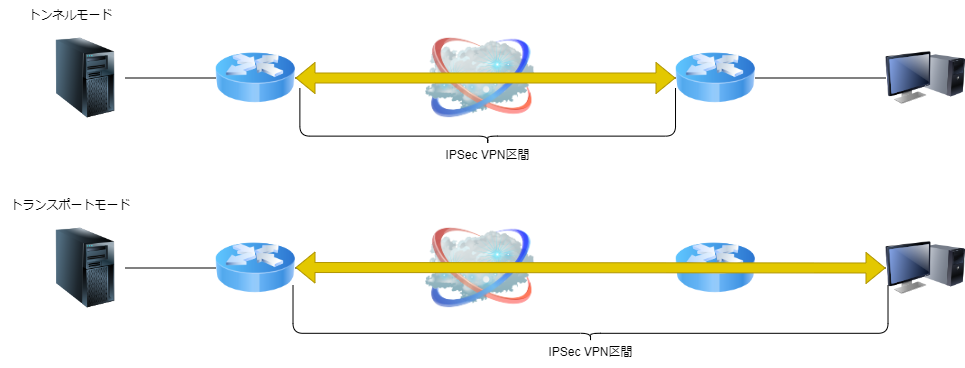

The diagram above was exported from draw.io. Its source (the exported page's mxGraphModel, read from the mxfile embedded in the PNG):
<mxGraphModel dx="1195" dy="643" grid="1" gridSize="10" guides="1" tooltips="1" connect="1" arrows="1" fold="1" page="1" pageScale="1" pageWidth="1169" pageHeight="827" math="0" shadow="0">
  <root>
    <mxCell id="0" />
    <mxCell id="1" parent="0" />
    <mxCell id="8p4BBGhtZIQc7ge5k4th-7" value="" style="image;html=1;image=img/lib/clip_art/computers/Monitor_Tower_128x128.png" vertex="1" parent="1">
      <mxGeometry x="900" y="77.5" width="80" height="80" as="geometry" />
    </mxCell>
    <mxCell id="8p4BBGhtZIQc7ge5k4th-8" value="" style="image;html=1;image=img/lib/clip_art/networking/Router_Icon_128x128.png" vertex="1" parent="1">
      <mxGeometry x="230" y="77.5" width="80" height="80" as="geometry" />
    </mxCell>
    <mxCell id="8p4BBGhtZIQc7ge5k4th-9" value="" style="image;html=1;image=img/lib/clip_art/computers/Server_Tower_128x128.png" vertex="1" parent="1">
      <mxGeometry x="60" y="77.5" width="80" height="80" as="geometry" />
    </mxCell>
    <mxCell id="8p4BBGhtZIQc7ge5k4th-10" value="" style="image;html=1;image=img/lib/clip_art/networking/Cloud_128x128.png" vertex="1" parent="1">
      <mxGeometry x="440" y="70" width="110" height="95" as="geometry" />
    </mxCell>
    <mxCell id="8p4BBGhtZIQc7ge5k4th-11" value="" style="image;html=1;image=img/lib/clip_art/networking/Router_Icon_128x128.png" vertex="1" parent="1">
      <mxGeometry x="690" y="77.5" width="80" height="80" as="geometry" />
    </mxCell>
    <mxCell id="8p4BBGhtZIQc7ge5k4th-12" value="" style="endArrow=none;html=1;rounded=0;entryX=0;entryY=0.5;entryDx=0;entryDy=0;exitX=1;exitY=0.5;exitDx=0;exitDy=0;" edge="1" parent="1" source="8p4BBGhtZIQc7ge5k4th-11" target="8p4BBGhtZIQc7ge5k4th-7">
      <mxGeometry width="50" height="50" relative="1" as="geometry">
        <mxPoint x="490" y="200" as="sourcePoint" />
        <mxPoint x="540" y="150" as="targetPoint" />
      </mxGeometry>
    </mxCell>
    <mxCell id="8p4BBGhtZIQc7ge5k4th-13" value="" style="endArrow=none;html=1;rounded=0;entryX=0;entryY=0.5;entryDx=0;entryDy=0;exitX=1;exitY=0.5;exitDx=0;exitDy=0;" edge="1" parent="1" source="8p4BBGhtZIQc7ge5k4th-10" target="8p4BBGhtZIQc7ge5k4th-11">
      <mxGeometry width="50" height="50" relative="1" as="geometry">
        <mxPoint x="490" y="200" as="sourcePoint" />
        <mxPoint x="540" y="150" as="targetPoint" />
      </mxGeometry>
    </mxCell>
    <mxCell id="8p4BBGhtZIQc7ge5k4th-14" value="" style="endArrow=none;html=1;rounded=0;entryX=0;entryY=0.5;entryDx=0;entryDy=0;exitX=1;exitY=0.5;exitDx=0;exitDy=0;" edge="1" parent="1" source="8p4BBGhtZIQc7ge5k4th-8" target="8p4BBGhtZIQc7ge5k4th-10">
      <mxGeometry width="50" height="50" relative="1" as="geometry">
        <mxPoint x="490" y="200" as="sourcePoint" />
        <mxPoint x="540" y="150" as="targetPoint" />
      </mxGeometry>
    </mxCell>
    <mxCell id="8p4BBGhtZIQc7ge5k4th-15" value="" style="endArrow=none;html=1;rounded=0;entryX=0;entryY=0.5;entryDx=0;entryDy=0;" edge="1" parent="1" source="8p4BBGhtZIQc7ge5k4th-9" target="8p4BBGhtZIQc7ge5k4th-8">
      <mxGeometry width="50" height="50" relative="1" as="geometry">
        <mxPoint x="490" y="200" as="sourcePoint" />
        <mxPoint x="540" y="150" as="targetPoint" />
      </mxGeometry>
    </mxCell>
    <mxCell id="8p4BBGhtZIQc7ge5k4th-16" value="" style="image;html=1;image=img/lib/clip_art/computers/Monitor_Tower_128x128.png" vertex="1" parent="1">
      <mxGeometry x="900" y="267.5" width="80" height="80" as="geometry" />
    </mxCell>
    <mxCell id="8p4BBGhtZIQc7ge5k4th-17" value="" style="image;html=1;image=img/lib/clip_art/networking/Router_Icon_128x128.png" vertex="1" parent="1">
      <mxGeometry x="230" y="267.5" width="80" height="80" as="geometry" />
    </mxCell>
    <mxCell id="8p4BBGhtZIQc7ge5k4th-18" value="" style="image;html=1;image=img/lib/clip_art/computers/Server_Tower_128x128.png" vertex="1" parent="1">
      <mxGeometry x="60" y="267.5" width="80" height="80" as="geometry" />
    </mxCell>
    <mxCell id="8p4BBGhtZIQc7ge5k4th-19" value="" style="image;html=1;image=img/lib/clip_art/networking/Cloud_128x128.png" vertex="1" parent="1">
      <mxGeometry x="440" y="260" width="110" height="95" as="geometry" />
    </mxCell>
    <mxCell id="8p4BBGhtZIQc7ge5k4th-20" value="トンネルモード" style="text;html=1;align=center;verticalAlign=middle;resizable=0;points=[];autosize=1;strokeColor=none;fillColor=none;" vertex="1" parent="1">
      <mxGeometry x="30" y="40" width="110" height="30" as="geometry" />
    </mxCell>
    <mxCell id="8p4BBGhtZIQc7ge5k4th-21" value="トランスポートモード" style="text;html=1;align=center;verticalAlign=middle;resizable=0;points=[];autosize=1;strokeColor=none;fillColor=none;" vertex="1" parent="1">
      <mxGeometry x="15" y="230" width="140" height="30" as="geometry" />
    </mxCell>
    <mxCell id="8p4BBGhtZIQc7ge5k4th-22" value="" style="endArrow=none;html=1;rounded=0;entryX=0;entryY=0.5;entryDx=0;entryDy=0;exitX=1;exitY=0.5;exitDx=0;exitDy=0;" edge="1" parent="1" source="8p4BBGhtZIQc7ge5k4th-26" target="8p4BBGhtZIQc7ge5k4th-16">
      <mxGeometry width="50" height="50" relative="1" as="geometry">
        <mxPoint x="560" y="420" as="sourcePoint" />
        <mxPoint x="610" y="370" as="targetPoint" />
      </mxGeometry>
    </mxCell>
    <mxCell id="8p4BBGhtZIQc7ge5k4th-23" value="" style="endArrow=none;html=1;rounded=0;entryX=0;entryY=0.5;entryDx=0;entryDy=0;exitX=1;exitY=0.5;exitDx=0;exitDy=0;" edge="1" parent="1" source="8p4BBGhtZIQc7ge5k4th-17" target="8p4BBGhtZIQc7ge5k4th-19">
      <mxGeometry width="50" height="50" relative="1" as="geometry">
        <mxPoint x="380" y="400" as="sourcePoint" />
        <mxPoint x="430" y="350" as="targetPoint" />
      </mxGeometry>
    </mxCell>
    <mxCell id="8p4BBGhtZIQc7ge5k4th-24" value="" style="endArrow=none;html=1;rounded=0;entryX=0;entryY=0.5;entryDx=0;entryDy=0;exitX=1;exitY=0.5;exitDx=0;exitDy=0;" edge="1" parent="1" source="8p4BBGhtZIQc7ge5k4th-18" target="8p4BBGhtZIQc7ge5k4th-17">
      <mxGeometry width="50" height="50" relative="1" as="geometry">
        <mxPoint x="560" y="420" as="sourcePoint" />
        <mxPoint x="610" y="370" as="targetPoint" />
      </mxGeometry>
    </mxCell>
    <mxCell id="8p4BBGhtZIQc7ge5k4th-27" value="" style="endArrow=none;html=1;rounded=0;entryX=0;entryY=0.5;entryDx=0;entryDy=0;exitX=1;exitY=0.5;exitDx=0;exitDy=0;" edge="1" parent="1" source="8p4BBGhtZIQc7ge5k4th-19" target="8p4BBGhtZIQc7ge5k4th-26">
      <mxGeometry width="50" height="50" relative="1" as="geometry">
        <mxPoint x="550" y="308" as="sourcePoint" />
        <mxPoint x="900" y="308" as="targetPoint" />
      </mxGeometry>
    </mxCell>
    <mxCell id="8p4BBGhtZIQc7ge5k4th-26" value="" style="image;html=1;image=img/lib/clip_art/networking/Router_Icon_128x128.png" vertex="1" parent="1">
      <mxGeometry x="690" y="267.5" width="80" height="80" as="geometry" />
    </mxCell>
    <mxCell id="8p4BBGhtZIQc7ge5k4th-28" value="" style="shape=flexArrow;endArrow=classic;startArrow=classic;html=1;rounded=0;entryX=0;entryY=0.5;entryDx=0;entryDy=0;fillColor=#e3c800;strokeColor=#B09500;" edge="1" parent="1" source="8p4BBGhtZIQc7ge5k4th-8" target="8p4BBGhtZIQc7ge5k4th-11">
      <mxGeometry width="100" height="100" relative="1" as="geometry">
        <mxPoint x="320" y="317" as="sourcePoint" />
        <mxPoint x="910" y="318" as="targetPoint" />
      </mxGeometry>
    </mxCell>
    <mxCell id="8p4BBGhtZIQc7ge5k4th-25" value="" style="shape=flexArrow;endArrow=classic;startArrow=classic;html=1;rounded=0;entryX=0;entryY=0.5;entryDx=0;entryDy=0;fillColor=#e3c800;strokeColor=#B09500;" edge="1" parent="1" target="8p4BBGhtZIQc7ge5k4th-16">
      <mxGeometry width="100" height="100" relative="1" as="geometry">
        <mxPoint x="310" y="307" as="sourcePoint" />
        <mxPoint x="560" y="307" as="targetPoint" />
      </mxGeometry>
    </mxCell>
    <mxCell id="8p4BBGhtZIQc7ge5k4th-29" value="IPSec VPN区間" style="text;html=1;align=center;verticalAlign=middle;resizable=0;points=[];autosize=1;strokeColor=none;fillColor=none;" vertex="1" parent="1">
      <mxGeometry x="447.19" y="180" width="110" height="30" as="geometry" />
    </mxCell>
    <mxCell id="8p4BBGhtZIQc7ge5k4th-32" value="" style="shape=curlyBracket;whiteSpace=wrap;html=1;rounded=1;labelPosition=left;verticalLabelPosition=middle;align=right;verticalAlign=middle;rotation=-90;size=0.14435555555555363;" vertex="1" parent="1">
      <mxGeometry x="474.07" y="-32.18" width="56.25" height="375.63" as="geometry" />
    </mxCell>
    <mxCell id="8p4BBGhtZIQc7ge5k4th-33" value="IPSec VPN区間" style="text;html=1;align=center;verticalAlign=middle;resizable=0;points=[];autosize=1;strokeColor=none;fillColor=none;" vertex="1" parent="1">
      <mxGeometry x="550.02" y="377.18" width="110" height="30" as="geometry" />
    </mxCell>
    <mxCell id="8p4BBGhtZIQc7ge5k4th-34" value="" style="shape=curlyBracket;whiteSpace=wrap;html=1;rounded=1;labelPosition=left;verticalLabelPosition=middle;align=right;verticalAlign=middle;rotation=-90;size=0.14435555555555363;" vertex="1" parent="1">
      <mxGeometry x="576.89" y="55.31" width="56.25" height="595" as="geometry" />
    </mxCell>
  </root>
</mxGraphModel>